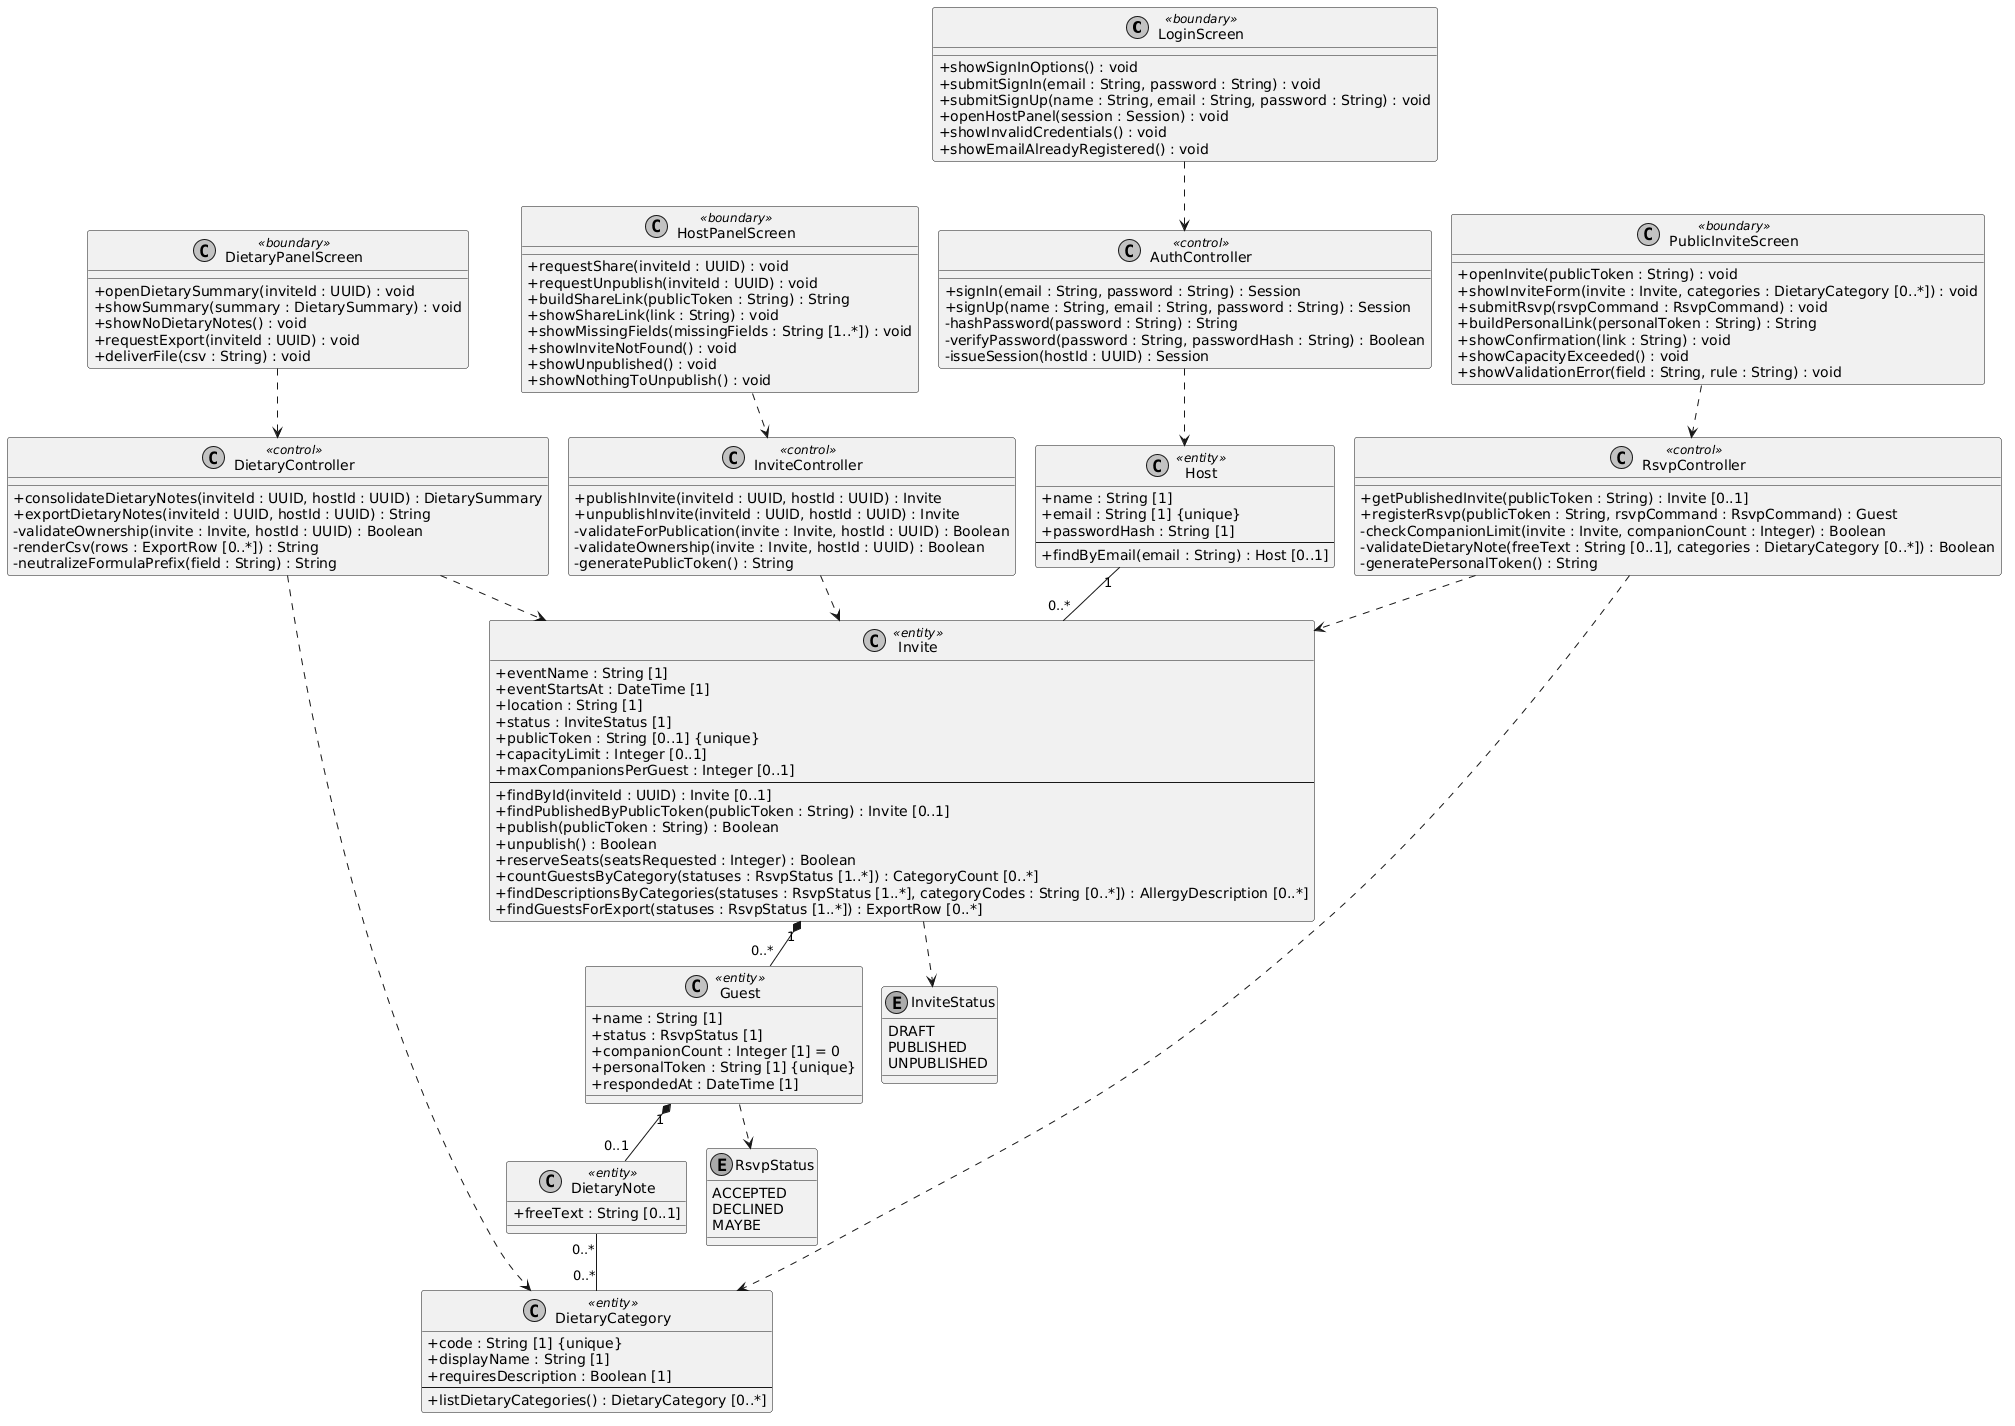

The diagram above was rendered by PlantUML. Its source (embedded in the PNG):
@startuml classes-participantes-consolidado
' Anexo do Documento de Realização: as classes participantes dos quatro casos de uso realizados, juntas.
' Gera o PNG sem instalar nada além do Docker, a partir da pasta onde este arquivo está:
'   docker run --rm -v "<caminho>:/data" plantuml/plantuml -tpng /data/classes-participantes-consolidado.puml
' No Windows, <caminho> é o caminho absoluto da pasta, por exemplo D:\invite-app\docs\.attachments
' É a união das quatro figuras por caso de uso, sem nenhuma classe nova.
' A imagem é alta. Se sair cortada, acrescente -e PLANTUML_LIMIT_SIZE=16384 ao comando.
' Identificadores em inglês, conforme o Guia de Estilo.

skinparam shadowing false
skinparam monochrome true
skinparam classAttributeIconSize 0
skinparam nodesep 20
skinparam ranksep 45

class LoginScreen <<boundary>> {
  + showSignInOptions() : void
  + submitSignIn(email : String, password : String) : void
  + submitSignUp(name : String, email : String, password : String) : void
  + openHostPanel(session : Session) : void
  + showInvalidCredentials() : void
  + showEmailAlreadyRegistered() : void
}

class HostPanelScreen <<boundary>> {
  + requestShare(inviteId : UUID) : void
  + requestUnpublish(inviteId : UUID) : void
  + buildShareLink(publicToken : String) : String
  + showShareLink(link : String) : void
  + showMissingFields(missingFields : String [1..*]) : void
  + showInviteNotFound() : void
  + showUnpublished() : void
  + showNothingToUnpublish() : void
}

class PublicInviteScreen <<boundary>> {
  + openInvite(publicToken : String) : void
  + showInviteForm(invite : Invite, categories : DietaryCategory [0..*]) : void
  + submitRsvp(rsvpCommand : RsvpCommand) : void
  + buildPersonalLink(personalToken : String) : String
  + showConfirmation(link : String) : void
  + showCapacityExceeded() : void
  + showValidationError(field : String, rule : String) : void
}

class DietaryPanelScreen <<boundary>> {
  + openDietarySummary(inviteId : UUID) : void
  + showSummary(summary : DietarySummary) : void
  + showNoDietaryNotes() : void
  + requestExport(inviteId : UUID) : void
  + deliverFile(csv : String) : void
}

class AuthController <<control>> {
  + signIn(email : String, password : String) : Session
  + signUp(name : String, email : String, password : String) : Session
  - hashPassword(password : String) : String
  - verifyPassword(password : String, passwordHash : String) : Boolean
  - issueSession(hostId : UUID) : Session
}

class InviteController <<control>> {
  + publishInvite(inviteId : UUID, hostId : UUID) : Invite
  + unpublishInvite(inviteId : UUID, hostId : UUID) : Invite
  - validateForPublication(invite : Invite, hostId : UUID) : Boolean
  - validateOwnership(invite : Invite, hostId : UUID) : Boolean
  - generatePublicToken() : String
}

class RsvpController <<control>> {
  + getPublishedInvite(publicToken : String) : Invite [0..1]
  + registerRsvp(publicToken : String, rsvpCommand : RsvpCommand) : Guest
  - checkCompanionLimit(invite : Invite, companionCount : Integer) : Boolean
  - validateDietaryNote(freeText : String [0..1], categories : DietaryCategory [0..*]) : Boolean
  - generatePersonalToken() : String
}

class DietaryController <<control>> {
  + consolidateDietaryNotes(inviteId : UUID, hostId : UUID) : DietarySummary
  + exportDietaryNotes(inviteId : UUID, hostId : UUID) : String
  - validateOwnership(invite : Invite, hostId : UUID) : Boolean
  - renderCsv(rows : ExportRow [0..*]) : String
  - neutralizeFormulaPrefix(field : String) : String
}

class Host <<entity>> {
  + name : String [1]
  + email : String [1] {unique}
  + passwordHash : String [1]
  --
  + findByEmail(email : String) : Host [0..1]
}

class Invite <<entity>> {
  + eventName : String [1]
  + eventStartsAt : DateTime [1]
  + location : String [1]
  + status : InviteStatus [1]
  + publicToken : String [0..1] {unique}
  + capacityLimit : Integer [0..1]
  + maxCompanionsPerGuest : Integer [0..1]
  --
  + findById(inviteId : UUID) : Invite [0..1]
  + findPublishedByPublicToken(publicToken : String) : Invite [0..1]
  + publish(publicToken : String) : Boolean
  + unpublish() : Boolean
  + reserveSeats(seatsRequested : Integer) : Boolean
  + countGuestsByCategory(statuses : RsvpStatus [1..*]) : CategoryCount [0..*]
  + findDescriptionsByCategories(statuses : RsvpStatus [1..*], categoryCodes : String [0..*]) : AllergyDescription [0..*]
  + findGuestsForExport(statuses : RsvpStatus [1..*]) : ExportRow [0..*]
}

class Guest <<entity>> {
  + name : String [1]
  + status : RsvpStatus [1]
  + companionCount : Integer [1] = 0
  + personalToken : String [1] {unique}
  + respondedAt : DateTime [1]
}

class DietaryNote <<entity>> {
  + freeText : String [0..1]
}

class DietaryCategory <<entity>> {
  + code : String [1] {unique}
  + displayName : String [1]
  + requiresDescription : Boolean [1]
  --
  + listDietaryCategories() : DietaryCategory [0..*]
}

enum InviteStatus {
  DRAFT
  PUBLISHED
  UNPUBLISHED
}

enum RsvpStatus {
  ACCEPTED
  DECLINED
  MAYBE
}

LoginScreen ..> AuthController
HostPanelScreen ..> InviteController
PublicInviteScreen ..> RsvpController
DietaryPanelScreen ..> DietaryController

AuthController ..> Host
InviteController ..> Invite
RsvpController ..> Invite
RsvpController ..> DietaryCategory
DietaryController ..> Invite
DietaryController ..> DietaryCategory

Host "1" -- "0..*" Invite
Invite "1" *-- "0..*" Guest
Guest "1" *-- "0..1" DietaryNote
DietaryNote "0..*" -- "0..*" DietaryCategory

Invite ..> InviteStatus
Guest ..> RsvpStatus

@enduml